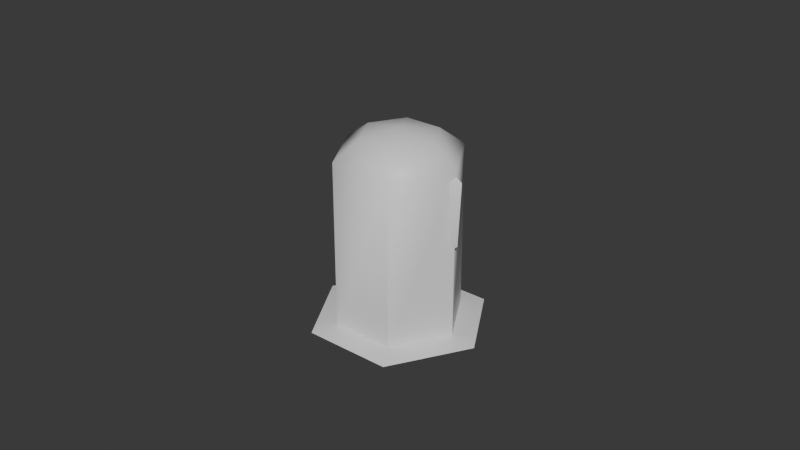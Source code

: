 # Source: candle_6.blend  (saved by Blender 5.2.45; exported with 4.5.12 LTS)
import bpy
from mathutils import Matrix  # noqa: F401  (used for matrix-valued properties, if any)

bpy.ops.wm.read_factory_settings(use_empty=True)
scene = bpy.context.scene
scene.name = 'Scene'

# ---- materials (node trees are filled in below, after node groups)
mat_wax = bpy.data.materials.new('wax')
mat_wax.diffuse_color = (0.6939, 0.5841, 0.3663, 1.0)

# ---- material node trees
mat_wax.use_nodes = True; mat_wax.node_tree.nodes.clear()
_N = mat_wax.node_tree.nodes; _L = mat_wax.node_tree.links
n0 = _N.new('ShaderNodeBsdfPrincipled'); n0.name = 'Principled BSDF'; n0.location = (-200, 100)
n0.inputs[10].default_value = 0.005
n1 = _N.new('ShaderNodeOutputMaterial'); n1.name = 'Material Output'; n1.location = (200, 100)
_L.new(n0.outputs[0], n1.inputs[0])
n1.is_active_output = True

# ---- world
world_bake = bpy.data.worlds.new('Bake'); scene.world = world_bake
world_bake.use_nodes = True; world_bake.node_tree.nodes.clear()
_N = world_bake.node_tree.nodes; _L = world_bake.node_tree.links
n0 = _N.new('ShaderNodeBackground'); n0.name = 'Background'; n0.location = (-200, 100)
n0.inputs[0].default_value = (0.05, 0.05, 0.05, 1.0)
n1 = _N.new('ShaderNodeOutputWorld'); n1.name = 'World Output'; n1.location = (200, 100)
_L.new(n0.outputs[0], n1.inputs[0])
n1.is_active_output = True
world_bake.light_settings.distance = 0.25

# ---- meshes
me_candle = bpy.data.meshes.new('candle')
me_candle.from_pydata([(0.0, 0.0, 0.0), (0.02, 0.0, 0.0), (0.01, 0.01732, 0.0), (-0.01, 0.01732, 0.0), (-0.02, 2.449e-18, 0.0), (-0.01, -0.01732, 0.0), (0.01, -0.01732, 0.0), (0.02, 0.0, 0.054), (0.01, 0.01732, 0.054), (-0.01, 0.01732, 0.054), (-0.02, 2.449e-18, 0.054), (-0.01, -0.01732, 0.054), (0.01, -0.01732, 0.054), (0.012, 0.0, 0.06), (0.006, 0.01039, 0.06), (-0.006, 0.01039, 0.06), (-0.012, 1.47e-18, 0.06), (-0.006, -0.01039, 0.06), (0.006, -0.01039, 0.06), (0.0, 0.0, 0.062)], [], [(0, 2, 1), (0, 3, 2), (0, 4, 3), (0, 5, 4), (0, 6, 5), (0, 1, 6), (1, 2, 8, 7), (2, 3, 9, 8), (3, 4, 10, 9), (4, 5, 11, 10), (5, 6, 12, 11), (6, 1, 7, 12), (7, 8, 14, 13), (8, 9, 15, 14), (9, 10, 16, 15), (10, 11, 17, 16), (11, 12, 18, 17), (12, 7, 13, 18), (13, 14, 19), (14, 15, 19), (15, 16, 19), (16, 17, 19), (17, 18, 19), (18, 13, 19)])
me_candle.polygons.foreach_set('use_smooth', [True] * 24)
_k = set([(1, 2), (1, 6), (1, 7), (2, 3), (2, 8), (3, 4), (3, 9), (4, 5), (4, 10), (5, 6), (5, 11), (6, 12)])
me_candle.attributes.new('sharp_edge', 'BOOLEAN', 'EDGE').data.foreach_set('value', [ (min(e.vertices), max(e.vertices)) in _k for e in me_candle.edges])
_uv = me_candle.uv_layers.new(name='Float2')
_uv.uv.foreach_set('vector', [0.0, 0.0, 0.005, 0.00866, 0.01, 0.0, 0.0, 0.0, -0.005, 0.00866, 0.005, 0.00866, 0.0, 0.0, -0.01, 1.225e-18, -0.005, 0.00866, 0.0, 0.0, -0.005, -0.00866, -0.01, 1.225e-18, 0.0, 0.0, 0.005, -0.00866, -0.005, -0.00866, 0.0, 0.0, 0.01, 0.0, 0.005, -0.00866, 0.0, 0.0, 0.00866, 0.0, 0.00866, 0.027, 0.0, 0.027, 0.005, 0.0, -0.005, 0.0, -0.005, 0.027, 0.005, 0.027, 0.00866, 0.0, 1.225e-18, 0.0, 1.225e-18, 0.027, 0.00866, 0.027, 1.225e-18, 0.0, -0.00866, 0.0, -0.00866, 0.027, 1.225e-18, 0.027, -0.005, 0.0, 0.005, 0.0, 0.005, 0.027, -0.005, 0.027, -0.00866, 0.0, 0.0, 0.0, 0.0, 0.027, -0.00866, 0.027, 0.01, 0.0, 0.005, 0.00866, 0.003, 0.005196, 0.006, 0.0, 0.005, 0.00866, -0.005, 0.00866, -0.003, 0.005196, 0.003, 0.005196, -0.005, 0.00866, -0.01, 1.225e-18, -0.006, 7.348e-19, -0.003, 0.005196, -0.01, 1.225e-18, -0.005, -0.00866, -0.003, -0.005196, -0.006, 7.348e-19, -0.005, -0.00866, 0.005, -0.00866, 0.003, -0.005196, -0.003, -0.005196, 0.005, -0.00866, 0.01, 0.0, 0.006, 0.0, 0.003, -0.005196, 0.006, 0.0, 0.003, 0.005196, 0.0, 0.0, 0.003, 0.005196, -0.003, 0.005196, 0.0, 0.0, -0.003, 0.005196, -0.006, 7.348e-19, 0.0, 0.0, -0.006, 7.348e-19, -0.003, -0.005196, 0.0, 0.0, -0.003, -0.005196, 0.003, -0.005196, 0.0, 0.0, 0.003, -0.005196, 0.006, 0.0, 0.0, 0.0])
_ca = me_candle.color_attributes.new('Col', 'BYTE_COLOR', 'CORNER')
_ca.data.foreach_set('color', [0.4397, 0.4397, 0.4397, 1.0, 0.4179, 0.4179, 0.4179, 1.0, 0.4397, 0.4397, 0.4397, 1.0, 0.4397, 0.4397, 0.4397, 1.0, 0.4969, 0.4969, 0.4969, 1.0, 0.4179, 0.4179, 0.4179, 1.0, 0.4397, 0.4397, 0.4397, 1.0, 0.4969, 0.4969, 0.4969, 1.0, 0.4969, 0.4969, 0.4969, 1.0, 0.4397, 0.4397, 0.4397, 1.0, 0.491, 0.491, 0.491, 1.0, 0.4969, 0.4969, 0.4969, 1.0, 0.4397, 0.4397, 0.4397, 1.0, 0.4508, 0.4508, 0.4508, 1.0, 0.491, 0.491, 0.491, 1.0, 0.4397, 0.4397, 0.4397, 1.0, 0.4397, 0.4397, 0.4397, 1.0, 0.4508, 0.4508, 0.4508, 1.0, 0.4397, 0.4397, 0.4397, 1.0, 0.4179, 0.4179, 0.4179, 1.0, 0.2918, 0.2918, 0.2918, 1.0, 0.2664, 0.2664, 0.2664, 1.0, 0.4179, 0.4179, 0.4179, 1.0, 0.4969, 0.4969, 0.4969, 1.0, 0.2705, 0.2705, 0.2705, 1.0, 0.2918, 0.2918, 0.2918, 1.0, 0.4969, 0.4969, 0.4969, 1.0, 0.4969, 0.4969, 0.4969, 1.0, 0.3005, 0.3005, 0.3005, 1.0, 0.2705, 0.2705, 0.2705, 1.0, 0.4969, 0.4969, 0.4969, 1.0, 0.491, 0.491, 0.491, 1.0, 0.2961, 0.2961, 0.2961, 1.0, 0.3005, 0.3005, 0.3005, 1.0, 0.491, 0.491, 0.491, 1.0, 0.4508, 0.4508, 0.4508, 1.0, 0.2961, 0.2961, 0.2961, 1.0, 0.3005, 0.3005, 0.3005, 1.0, 0.4508, 0.4508, 0.4508, 1.0, 0.4397, 0.4397, 0.4397, 1.0, 0.2664, 0.2664, 0.2664, 1.0, 0.2961, 0.2961, 0.2961, 1.0, 0.2664, 0.2664, 0.2664, 1.0, 0.2918, 0.2918, 0.2918, 1.0, 0.2747, 0.2747, 0.2747, 1.0, 0.2542, 0.2542, 0.2542, 1.0, 0.2918, 0.2918, 0.2918, 1.0, 0.2705, 0.2705, 0.2705, 1.0, 0.2874, 0.2874, 0.2874, 1.0, 0.2747, 0.2747, 0.2747, 1.0, 0.2705, 0.2705, 0.2705, 1.0, 0.3005, 0.3005, 0.3005, 1.0, 0.2664, 0.2664, 0.2664, 1.0, 0.2874, 0.2874, 0.2874, 1.0, 0.3005, 0.3005, 0.3005, 1.0, 0.3005, 0.3005, 0.3005, 1.0, 0.3005, 0.3005, 0.3005, 1.0, 0.2664, 0.2664, 0.2664, 1.0, 0.3005, 0.3005, 0.3005, 1.0, 0.2961, 0.2961, 0.2961, 1.0, 0.3005, 0.3005, 0.3005, 1.0, 0.3005, 0.3005, 0.3005, 1.0, 0.2961, 0.2961, 0.2961, 1.0, 0.2664, 0.2664, 0.2664, 1.0, 0.2542, 0.2542, 0.2542, 1.0, 0.3005, 0.3005, 0.3005, 1.0, 0.2542, 0.2542, 0.2542, 1.0, 0.2747, 0.2747, 0.2747, 1.0, 0.2462, 0.2462, 0.2462, 1.0, 0.2747, 0.2747, 0.2747, 1.0, 0.2874, 0.2874, 0.2874, 1.0, 0.2462, 0.2462, 0.2462, 1.0, 0.2874, 0.2874, 0.2874, 1.0, 0.2664, 0.2664, 0.2664, 1.0, 0.2462, 0.2462, 0.2462, 1.0, 0.2664, 0.2664, 0.2664, 1.0, 0.3005, 0.3005, 0.3005, 1.0, 0.2462, 0.2462, 0.2462, 1.0, 0.3005, 0.3005, 0.3005, 1.0, 0.3005, 0.3005, 0.3005, 1.0, 0.2462, 0.2462, 0.2462, 1.0, 0.3005, 0.3005, 0.3005, 1.0, 0.2542, 0.2542, 0.2542, 1.0, 0.2462, 0.2462, 0.2462, 1.0])
me_candle.materials.append(mat_wax)
me_candle.update()
me_pool = bpy.data.meshes.new('pool')
me_pool.from_pydata([(0.028, 0.0, 0.0), (0.014, 0.02425, 0.0), (-0.014, 0.02425, 0.0), (-0.028, 3.429e-18, 0.0), (-0.014, -0.02425, 0.0), (0.014, -0.02425, 0.0), (0.0, 0.0, 0.005)], [], [(0, 1, 6), (1, 2, 6), (2, 3, 6), (3, 4, 6), (4, 5, 6), (5, 0, 6), (0, 5, 4, 3, 2, 1)])
me_pool.polygons.foreach_set('use_smooth', [1, 1, 1, 1, 1, 1, 0])
_k = set([(0, 1), (0, 5), (1, 2), (2, 3), (3, 4), (4, 5)])
me_pool.attributes.new('sharp_edge', 'BOOLEAN', 'EDGE').data.foreach_set('value', [ (min(e.vertices), max(e.vertices)) in _k for e in me_pool.edges])
_uv = me_pool.uv_layers.new(name='Float2')
_uv.uv.foreach_set('vector', [0.014, 0.0, 0.007, 0.01212, 0.0, 0.0, 0.007, 0.01212, -0.007, 0.01212, 0.0, 0.0, -0.007, 0.01212, -0.014, 1.715e-18, 0.0, 0.0, -0.014, 1.715e-18, -0.007, -0.01212, 0.0, 0.0, -0.007, -0.01212, 0.007, -0.01212, 0.0, 0.0, 0.007, -0.01212, 0.014, 0.0, 0.0, 0.0, 0.014, 0.0, 0.007, -0.01212, -0.007, -0.01212, -0.014, 1.715e-18, -0.007, 0.01212, 0.007, 0.01212])
_ca = me_pool.color_attributes.new('Col', 'BYTE_COLOR', 'CORNER')
_ca.data.foreach_set('color', [0.7913, 0.7913, 0.7913, 1.0, 0.807, 0.807, 0.807, 1.0, 0.4735, 0.4735, 0.4735, 1.0, 0.807, 0.807, 0.807, 1.0, 0.7529, 0.7529, 0.7529, 1.0, 0.4735, 0.4735, 0.4735, 1.0, 0.7529, 0.7529, 0.7529, 1.0, 0.8469, 0.8469, 0.8469, 1.0, 0.4735, 0.4735, 0.4735, 1.0, 0.8308, 0.8308, 0.8308, 1.0, 0.8388, 0.8388, 0.8388, 1.0, 0.4735, 0.4735, 0.4735, 1.0, 0.8388, 0.8388, 0.8388, 1.0, 0.8879, 0.8879, 0.8879, 1.0, 0.4735, 0.4735, 0.4735, 1.0, 0.8879, 0.8879, 0.8879, 1.0, 0.7991, 0.7991, 0.7991, 1.0, 0.4735, 0.4735, 0.4735, 1.0, 0.8714, 0.8714, 0.8714, 1.0, 0.9823, 0.9823, 0.9823, 1.0, 0.9216, 0.9216, 0.9216, 1.0, 0.9301, 0.9301, 0.9301, 1.0, 0.8388, 0.8388, 0.8388, 1.0, 0.8796, 0.8796, 0.8796, 1.0])
me_pool.materials.append(mat_wax)
me_pool.update()
me_drip = bpy.data.meshes.new('drip')
me_drip.from_pydata([(0.017, 0.0, 0.027), (0.021, 0.0, 0.031), (0.015, 0.003464, 0.031), (0.015, -0.003464, 0.031), (0.022, 0.0, 0.051), (0.0145, 0.00433, 0.051), (0.0145, -0.00433, 0.051), (0.017, 0.0, 0.054)], [], [(0, 2, 1), (0, 3, 2), (0, 1, 3), (1, 2, 5, 4), (2, 3, 6, 5), (3, 1, 4, 6), (4, 5, 7), (5, 6, 7), (6, 4, 7)])
me_drip.polygons.foreach_set('use_smooth', [True] * 9)
_k = set([(0, 1), (0, 2), (0, 3), (1, 4), (2, 5), (3, 6), (4, 7), (5, 7), (6, 7)])
me_drip.attributes.new('sharp_edge', 'BOOLEAN', 'EDGE').data.foreach_set('value', [ (min(e.vertices), max(e.vertices)) in _k for e in me_drip.edges])
_uv = me_drip.uv_layers.new(name='Float2')
_uv.uv.foreach_set('vector', [0.0085, 0.0135, 0.0075, 0.0155, 0.0105, 0.0155, 0.0, 0.0135, -0.001732, 0.0155, 0.001732, 0.0155, 0.0085, 0.0135, 0.0105, 0.0155, 0.0075, 0.0155, 0.0105, 0.0155, 0.0075, 0.0155, 0.00725, 0.0255, 0.011, 0.0255, 0.001732, 0.0155, -0.001732, 0.0155, -0.002165, 0.0255, 0.002165, 0.0255, 0.0075, 0.0155, 0.0105, 0.0155, 0.011, 0.0255, 0.00725, 0.0255, 0.011, 0.0255, 0.00725, 0.0255, 0.0085, 0.027, 0.002165, 0.0255, -0.002165, 0.0255, 0.0, 0.027, 0.00725, 0.0255, 0.011, 0.0255, 0.0085, 0.027])
_ca = me_drip.color_attributes.new('Col', 'BYTE_COLOR', 'CORNER')
_ca.data.foreach_set('color', [0.15, 0.15, 0.15, 1.0, 0.1529, 0.1529, 0.1529, 1.0, 0.2918, 0.2918, 0.2918, 1.0, 0.15, 0.15, 0.15, 1.0, 0.1274, 0.1274, 0.1274, 1.0, 0.1529, 0.1529, 0.1529, 1.0, 0.15, 0.15, 0.15, 1.0, 0.2961, 0.2961, 0.2961, 1.0, 0.1274, 0.1274, 0.1274, 1.0, 0.2874, 0.2874, 0.2874, 1.0, 0.1529, 0.1529, 0.1529, 1.0, 0.147, 0.147, 0.147, 1.0, 0.3005, 0.3005, 0.3005, 1.0, 0.1529, 0.1529, 0.1529, 1.0, 0.1274, 0.1274, 0.1274, 1.0, 0.1529, 0.1529, 0.1529, 1.0, 0.147, 0.147, 0.147, 1.0, 0.1274, 0.1274, 0.1274, 1.0, 0.2831, 0.2831, 0.2831, 1.0, 0.2961, 0.2961, 0.2961, 1.0, 0.1529, 0.1529, 0.1529, 1.0, 0.2961, 0.2961, 0.2961, 1.0, 0.147, 0.147, 0.147, 1.0, 0.1274, 0.1274, 0.1274, 1.0, 0.147, 0.147, 0.147, 1.0, 0.1529, 0.1529, 0.1529, 1.0, 0.1274, 0.1274, 0.1274, 1.0, 0.1529, 0.1529, 0.1529, 1.0, 0.2961, 0.2961, 0.2961, 1.0, 0.1274, 0.1274, 0.1274, 1.0])
me_drip.materials.append(mat_wax)
me_drip.update()

# ---- objects
ob_candle = bpy.data.objects.new('candle', me_candle)
ob_pool = bpy.data.objects.new('pool', me_pool)
ob_drip = bpy.data.objects.new('drip', me_drip)
ob_socket_flame_0 = bpy.data.objects.new('socket:flame:0', None)
ob_socket_corona_0 = bpy.data.objects.new('socket:corona:0', None)

# ---- transforms, parenting, visibility, modifiers, constraints
ob_candle.location = (0.0, 0.0, 0.0)
ob_pool.location = (0.0, 0.0, 0.0)
ob_drip.location = (0.0, 0.0, 0.0)
ob_socket_flame_0.location = (0.0, 0.0, 0.072)
ob_socket_flame_0.empty_display_size = 0.03
ob_socket_corona_0.location = (0.0, 0.0, 0.092)
ob_socket_corona_0.empty_display_size = 0.03

# ---- collection membership
scene.collection.objects.link(ob_candle)
scene.collection.objects.link(ob_pool)
scene.collection.objects.link(ob_drip)
scene.collection.objects.link(ob_socket_flame_0)
scene.collection.objects.link(ob_socket_corona_0)

# ---- scene / render settings (as saved in the file)
scene.frame_start = 1; scene.frame_end = 250; scene.frame_set(1)
scene.render.engine = 'CYCLES'
scene.render.bake_bias = 0.0
scene.render.bake_samples = 0
scene.render.compositor_device = 'GPU'
scene.cycles.use_denoising = False
scene.cycles.samples = 32
scene.eevee.use_volume_custom_range = False
scene.eevee.fast_gi_thickness_near = 0.1
scene.eevee.fast_gi_thickness_far = 0.0
scene.eevee.ray_tracing_options.screen_trace_thickness = 0.1
bpy.context.view_layer.update()

# ---- added for rendering (the .blend has no active camera and no usable light): camera, sun
cam_auto = bpy.data.cameras.new('AutoCamera')
cam_auto.lens = 50.0
cam_auto.sensor_width = 36.0
cam_auto.clip_end = 1000.0
ob_auto_camera = bpy.data.objects.new('AutoCamera', cam_auto)
scene.collection.objects.link(ob_auto_camera)
ob_auto_camera.location = (0.185045, -0.222054, 0.179036)
ob_auto_camera.rotation_euler = (1.09748, -7.21219e-08, 0.694738)
scene.camera = ob_auto_camera
light_auto_sun = bpy.data.lights.new('AutoSun', 'SUN')
light_auto_sun.energy = 3.0
light_auto_sun.angle = 0.0523599
ob_auto_sun = bpy.data.objects.new('AutoSun', light_auto_sun)
scene.collection.objects.link(ob_auto_sun)
ob_auto_sun.rotation_euler = (0.872665, 0.174533, 0.523599)
bpy.context.view_layer.update()
